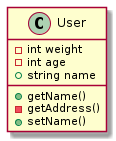

The diagram above was rendered by PlantUML. Its source (embedded in the PNG):
@startuml
class User {
  + getName()
  - getAddress()
  + setName()
  - int weight
  - int age
  + string name
}
@enduml